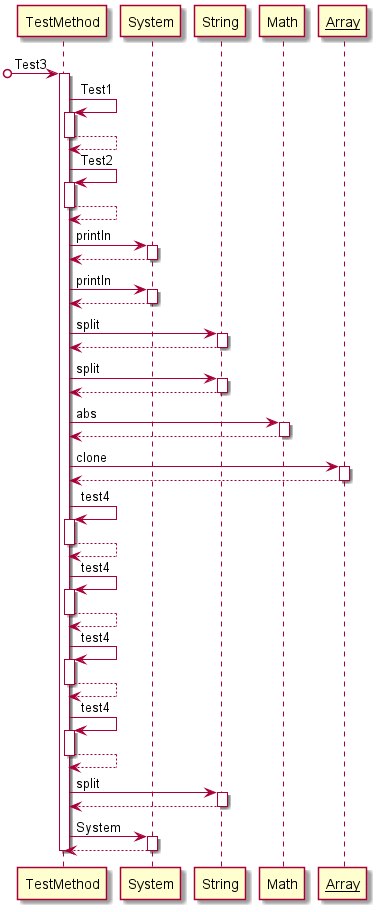

The diagram above was rendered by PlantUML. Its source (embedded in the PNG):
@startuml 
[o-> TestMethod: Test3
activate TestMethod
TestMethod -> TestMethod: Test1
activate TestMethod
TestMethod-->TestMethod
deactivate TestMethod
TestMethod -> TestMethod: Test2
activate TestMethod
TestMethod-->TestMethod
deactivate TestMethod
TestMethod -> System: println
activate System
System-->TestMethod
deactivate System
TestMethod -> System: println
activate System
System-->TestMethod
deactivate System
TestMethod -> String: split
activate String
String-->TestMethod
deactivate String
TestMethod -> String: split
activate String
String-->TestMethod
deactivate String
TestMethod -> Math: abs
activate Math
Math-->TestMethod
deactivate Math
TestMethod -> __Array__: clone
activate __Array__
__Array__-->TestMethod
deactivate __Array__
TestMethod -> TestMethod: test4
activate TestMethod
TestMethod-->TestMethod
deactivate TestMethod
TestMethod -> TestMethod: test4
activate TestMethod
TestMethod-->TestMethod
deactivate TestMethod
TestMethod -> TestMethod: test4
activate TestMethod
TestMethod-->TestMethod
deactivate TestMethod
TestMethod -> TestMethod: test4
activate TestMethod
TestMethod-->TestMethod
deactivate TestMethod
TestMethod -> String: split
activate String
String-->TestMethod
deactivate String
TestMethod -> System: System
activate System
System-->TestMethod
deactivate System
deactivate TestMethod
@enduml